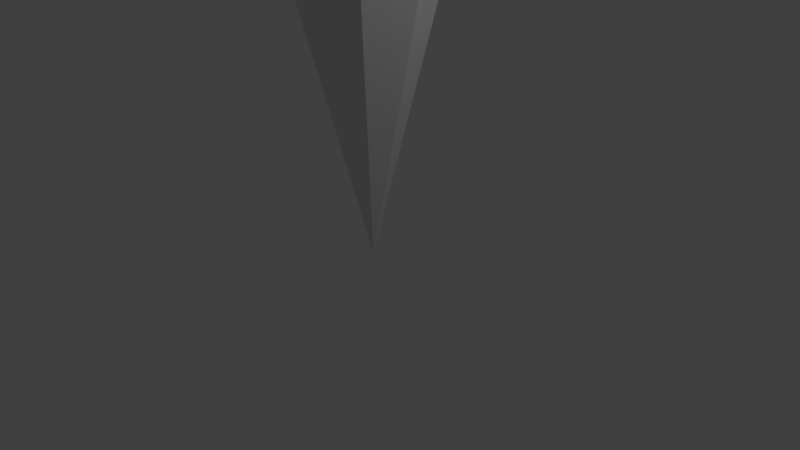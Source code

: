# Source: cone.blend  (saved by Blender 2.69.0; exported with 4.5.12 LTS)
import bpy
from mathutils import Matrix  # noqa: F401  (used for matrix-valued properties, if any)

bpy.ops.wm.read_factory_settings(use_empty=True)
scene = bpy.context.scene
scene.name = 'Scene'

# ---- collections
col_collection_1 = bpy.data.collections.new('Collection 1'); scene.collection.children.link(col_collection_1)

# ---- world
world_world = bpy.data.worlds.new('World'); scene.world = world_world
world_world.color = (0.05088, 0.05088, 0.05088)
world_world.use_sun_shadow = False
world_world.sun_shadow_jitter_overblur = 0.0
world_world.cycles.sampling_method = 'MANUAL'
world_world.cycles.sample_map_resolution = 256

# ---- cameras
cam_camera = bpy.data.cameras.new('Camera')
cam_camera.clip_end = 100.0
cam_camera.lens = 35.0
cam_camera.sensor_width = 32.0
cam_camera.sensor_height = 18.0
cam_camera.ortho_scale = 7.314
cam_camera.dof.focus_distance = 0.0
cam_camera.dof.aperture_fstop = 128.0

# ---- lights
light_lamp = bpy.data.lights.new('Lamp', 'POINT')
light_lamp.transmission_factor = 0.0
light_lamp.cutoff_distance = 30.0
light_lamp.energy = 100.0
light_lamp.shadow_buffer_clip_start = 1.001
light_lamp.shadow_soft_size = 0.1
light_lamp.shadow_maximum_resolution = 0.006
light_lamp.use_absolute_resolution = True
light_lamp.cycles.use_multiple_importance_sampling = False

# ---- meshes
me_cone = bpy.data.meshes.new('Cone')
me_cone.from_pydata([(0.9974, 0.0, 4.011), (0.7045, 0.7071, 4.011), (-0.002641, 1.0, 4.011), (-0.7097, 0.7071, 4.011), (-1.003, -4.768e-07, 4.011), (-0.002642, 3.241e-07, 0.01109), (-0.7097, -0.7071, 4.011), (-0.002641, -1.0, 4.011), (0.7045, -0.7071, 4.011)], [], [(7, 5, 8), (0, 5, 1), (6, 5, 7), (4, 5, 6), (3, 5, 4), (2, 5, 3), (8, 5, 0), (1, 5, 2), (0, 1, 2, 3, 4, 6, 7, 8)])
me_cone.use_remesh_preserve_volume = False
me_cone.use_remesh_preserve_attributes = False
me_cone.use_mirror_vertex_groups = False
me_cone.update()

# ---- objects
ob_cone = bpy.data.objects.new('Cone', me_cone)
ob_lamp = bpy.data.objects.new('Lamp', light_lamp)
ob_camera = bpy.data.objects.new('Camera', cam_camera)

# ---- transforms, parenting, visibility, modifiers, constraints
ob_cone.location = (0.0, 0.0, 0.0)
ob_cone.lineart.crease_threshold = 0.0
ob_lamp.location = (4.076, 1.005, 5.904)
ob_lamp.rotation_euler = (0.6503, 0.05522, 1.866)
ob_lamp.lock_rotations_4d = False
ob_lamp.empty_display_type = 'ARROWS'
ob_lamp.color = (0.0, 0.0, 0.0, 0.0)
ob_lamp.lineart.crease_threshold = 0.0
ob_camera.location = (7.481, -6.508, 5.344)
ob_camera.rotation_euler = (1.109, 0.01082, 0.8149)
ob_camera.lock_rotations_4d = False
ob_camera.empty_display_type = 'ARROWS'
ob_camera.color = (0.0, 0.0, 0.0, 0.0)
ob_camera.display_type = 'WIRE'
ob_camera.lineart.crease_threshold = 0.0

# ---- collection membership
col_collection_1.objects.link(ob_cone)
col_collection_1.objects.link(ob_lamp)
col_collection_1.objects.link(ob_camera)

# ---- scene / render settings (as saved in the file)
scene.camera = ob_camera
scene.frame_start = 1; scene.frame_end = 250; scene.frame_set(1)
scene.render.engine = 'BLENDER_EEVEE_NEXT'
scene.render.image_settings.compression = 90
scene.render.resolution_percentage = 50
scene.render.dither_intensity = 0.0
scene.cycles.use_denoising = False
scene.cycles.samples = 10
scene.cycles.sampling_pattern = 'TABULATED_SOBOL'
scene.cycles.light_sampling_threshold = 0.0
scene.cycles.use_adaptive_sampling = False
scene.cycles.use_light_tree = False
scene.cycles.blur_glossy = 0.0
scene.cycles.volume_bounces = 1
scene.cycles.pixel_filter_type = 'GAUSSIAN'
scene.cycles.sample_clamp_indirect = 0.0
scene.view_settings.view_transform = 'Standard'
bpy.context.view_layer.update()
